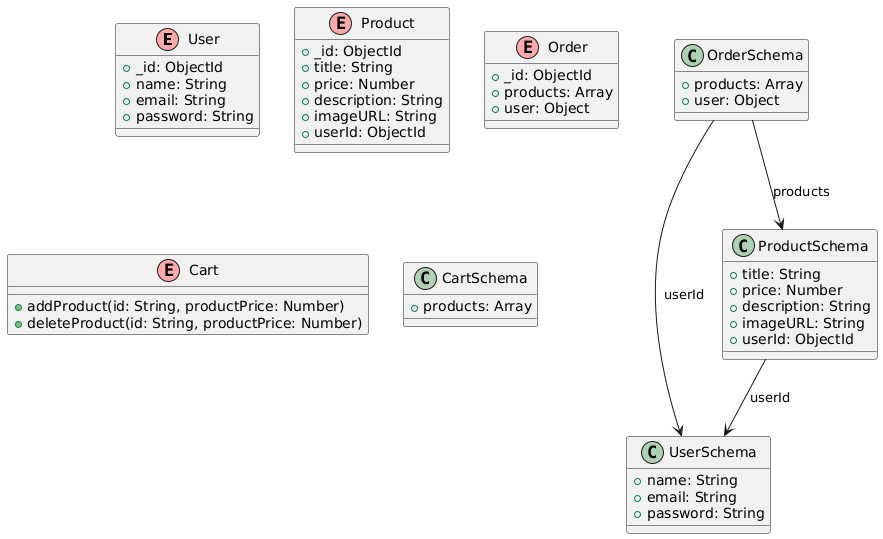

The diagram above was rendered by PlantUML. Its source (embedded in the PNG):
@startuml
!define ENTITY(x) class x << (E,#FFAAAA) >>

ENTITY(User) {
  +_id: ObjectId
  +name: String
  +email: String
  +password: String
}

ENTITY(Product) {
  +_id: ObjectId
  +title: String
  +price: Number
  +description: String
  +imageURL: String
  +userId: ObjectId
}

ENTITY(Order) {
  +_id: ObjectId
  +products: Array
  +user: Object
}

ENTITY(Cart) {
  +addProduct(id: String, productPrice: Number)
  +deleteProduct(id: String, productPrice: Number)
}

class UserSchema {
  +name: String
  +email: String
  +password: String
}

class ProductSchema {
  +title: String
  +price: Number
  +description: String
  +imageURL: String
  +userId: ObjectId
}

class OrderSchema {
  +products: Array
  +user: Object
}

class CartSchema {
  +products: Array
}

ProductSchema --> UserSchema : userId
OrderSchema --> UserSchema : userId
OrderSchema --> ProductSchema : products
@enduml